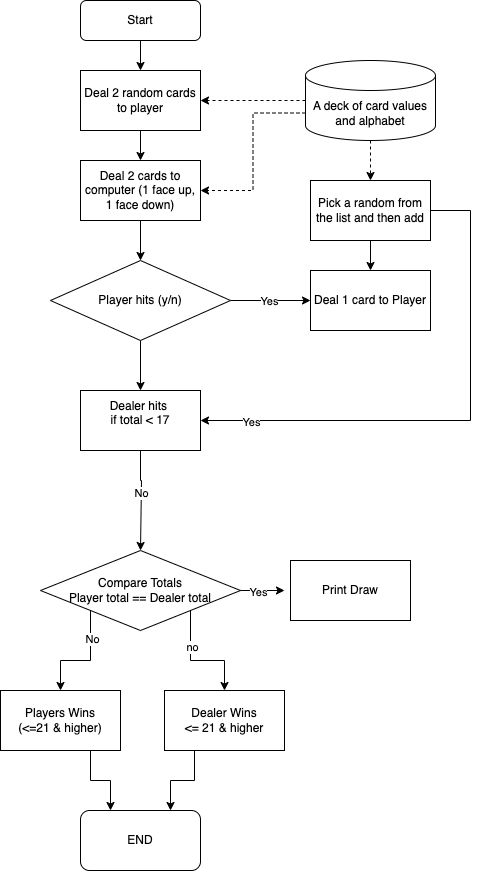

The diagram above was exported from draw.io. Its source (the exported page's mxGraphModel, read from the mxfile embedded in the PNG):
<mxGraphModel dx="609" dy="748" grid="1" gridSize="10" guides="1" tooltips="1" connect="1" arrows="1" fold="1" page="1" pageScale="1" pageWidth="827" pageHeight="1169" math="0" shadow="0">
  <root>
    <mxCell id="WIyWlLk6GJQsqaUBKTNV-0" />
    <mxCell id="WIyWlLk6GJQsqaUBKTNV-1" parent="WIyWlLk6GJQsqaUBKTNV-0" />
    <mxCell id="OpYX9loFjUqqyxPwD1Xp-3" value="" style="edgeStyle=orthogonalEdgeStyle;rounded=0;orthogonalLoop=1;jettySize=auto;html=1;" edge="1" parent="WIyWlLk6GJQsqaUBKTNV-1" source="WIyWlLk6GJQsqaUBKTNV-3" target="OpYX9loFjUqqyxPwD1Xp-0">
      <mxGeometry relative="1" as="geometry" />
    </mxCell>
    <mxCell id="WIyWlLk6GJQsqaUBKTNV-3" value="Start" style="rounded=1;whiteSpace=wrap;html=1;fontSize=12;glass=0;strokeWidth=1;shadow=0;" parent="WIyWlLk6GJQsqaUBKTNV-1" vertex="1">
      <mxGeometry x="270" y="60" width="120" height="40" as="geometry" />
    </mxCell>
    <mxCell id="OpYX9loFjUqqyxPwD1Xp-29" value="" style="edgeStyle=orthogonalEdgeStyle;rounded=0;orthogonalLoop=1;jettySize=auto;html=1;" edge="1" parent="WIyWlLk6GJQsqaUBKTNV-1" source="OpYX9loFjUqqyxPwD1Xp-0" target="OpYX9loFjUqqyxPwD1Xp-4">
      <mxGeometry relative="1" as="geometry" />
    </mxCell>
    <mxCell id="OpYX9loFjUqqyxPwD1Xp-0" value="Deal 2 random cards to player" style="rounded=0;whiteSpace=wrap;html=1;" vertex="1" parent="WIyWlLk6GJQsqaUBKTNV-1">
      <mxGeometry x="270" y="130" width="120" height="60" as="geometry" />
    </mxCell>
    <mxCell id="OpYX9loFjUqqyxPwD1Xp-2" style="edgeStyle=orthogonalEdgeStyle;rounded=0;orthogonalLoop=1;jettySize=auto;html=1;entryX=1;entryY=0.5;entryDx=0;entryDy=0;dashed=1;" edge="1" parent="WIyWlLk6GJQsqaUBKTNV-1" source="OpYX9loFjUqqyxPwD1Xp-1" target="OpYX9loFjUqqyxPwD1Xp-0">
      <mxGeometry relative="1" as="geometry" />
    </mxCell>
    <mxCell id="OpYX9loFjUqqyxPwD1Xp-18" value="" style="edgeStyle=orthogonalEdgeStyle;rounded=0;orthogonalLoop=1;jettySize=auto;html=1;dashed=1;" edge="1" parent="WIyWlLk6GJQsqaUBKTNV-1" source="OpYX9loFjUqqyxPwD1Xp-1" target="OpYX9loFjUqqyxPwD1Xp-17">
      <mxGeometry relative="1" as="geometry" />
    </mxCell>
    <mxCell id="OpYX9loFjUqqyxPwD1Xp-28" style="edgeStyle=orthogonalEdgeStyle;rounded=0;orthogonalLoop=1;jettySize=auto;html=1;exitX=0;exitY=0;exitDx=0;exitDy=52.5;exitPerimeter=0;entryX=1;entryY=0.5;entryDx=0;entryDy=0;dashed=1;" edge="1" parent="WIyWlLk6GJQsqaUBKTNV-1" source="OpYX9loFjUqqyxPwD1Xp-1" target="OpYX9loFjUqqyxPwD1Xp-4">
      <mxGeometry relative="1" as="geometry" />
    </mxCell>
    <mxCell id="OpYX9loFjUqqyxPwD1Xp-1" value="A deck of card values and alphabet" style="shape=cylinder3;whiteSpace=wrap;html=1;boundedLbl=1;backgroundOutline=1;size=15;" vertex="1" parent="WIyWlLk6GJQsqaUBKTNV-1">
      <mxGeometry x="495" y="120" width="130" height="80" as="geometry" />
    </mxCell>
    <mxCell id="OpYX9loFjUqqyxPwD1Xp-30" value="" style="edgeStyle=orthogonalEdgeStyle;rounded=0;orthogonalLoop=1;jettySize=auto;html=1;" edge="1" parent="WIyWlLk6GJQsqaUBKTNV-1" source="OpYX9loFjUqqyxPwD1Xp-4" target="OpYX9loFjUqqyxPwD1Xp-6">
      <mxGeometry relative="1" as="geometry" />
    </mxCell>
    <mxCell id="OpYX9loFjUqqyxPwD1Xp-4" value="Deal 2 cards to computer (1 face up, 1 face down)" style="rounded=0;whiteSpace=wrap;html=1;" vertex="1" parent="WIyWlLk6GJQsqaUBKTNV-1">
      <mxGeometry x="270" y="220" width="120" height="60" as="geometry" />
    </mxCell>
    <mxCell id="OpYX9loFjUqqyxPwD1Xp-10" value="" style="edgeStyle=orthogonalEdgeStyle;rounded=0;orthogonalLoop=1;jettySize=auto;html=1;" edge="1" parent="WIyWlLk6GJQsqaUBKTNV-1" source="OpYX9loFjUqqyxPwD1Xp-6" target="OpYX9loFjUqqyxPwD1Xp-9">
      <mxGeometry relative="1" as="geometry" />
    </mxCell>
    <mxCell id="OpYX9loFjUqqyxPwD1Xp-11" value="Yes" style="edgeLabel;html=1;align=center;verticalAlign=middle;resizable=0;points=[];" vertex="1" connectable="0" parent="OpYX9loFjUqqyxPwD1Xp-10">
      <mxGeometry x="-0.0444" relative="1" as="geometry">
        <mxPoint as="offset" />
      </mxGeometry>
    </mxCell>
    <mxCell id="OpYX9loFjUqqyxPwD1Xp-32" value="" style="edgeStyle=orthogonalEdgeStyle;rounded=0;orthogonalLoop=1;jettySize=auto;html=1;" edge="1" parent="WIyWlLk6GJQsqaUBKTNV-1" source="OpYX9loFjUqqyxPwD1Xp-6" target="OpYX9loFjUqqyxPwD1Xp-14">
      <mxGeometry relative="1" as="geometry" />
    </mxCell>
    <mxCell id="OpYX9loFjUqqyxPwD1Xp-6" value="Player hits (y/n)" style="rhombus;whiteSpace=wrap;html=1;" vertex="1" parent="WIyWlLk6GJQsqaUBKTNV-1">
      <mxGeometry x="240" y="320" width="180" height="80" as="geometry" />
    </mxCell>
    <mxCell id="OpYX9loFjUqqyxPwD1Xp-9" value="Deal 1 card to Player" style="rounded=0;whiteSpace=wrap;html=1;" vertex="1" parent="WIyWlLk6GJQsqaUBKTNV-1">
      <mxGeometry x="500" y="330" width="120" height="60" as="geometry" />
    </mxCell>
    <mxCell id="OpYX9loFjUqqyxPwD1Xp-33" value="" style="edgeStyle=orthogonalEdgeStyle;rounded=0;orthogonalLoop=1;jettySize=auto;html=1;entryX=0.5;entryY=0;entryDx=0;entryDy=0;" edge="1" parent="WIyWlLk6GJQsqaUBKTNV-1" source="OpYX9loFjUqqyxPwD1Xp-14" target="OpYX9loFjUqqyxPwD1Xp-43">
      <mxGeometry relative="1" as="geometry">
        <mxPoint x="330" y="570" as="targetPoint" />
        <Array as="points">
          <mxPoint x="330" y="540" />
          <mxPoint x="331" y="540" />
        </Array>
      </mxGeometry>
    </mxCell>
    <mxCell id="OpYX9loFjUqqyxPwD1Xp-36" value="No" style="edgeLabel;html=1;align=center;verticalAlign=middle;resizable=0;points=[];" vertex="1" connectable="0" parent="OpYX9loFjUqqyxPwD1Xp-33">
      <mxGeometry x="-0.1333" relative="1" as="geometry">
        <mxPoint as="offset" />
      </mxGeometry>
    </mxCell>
    <mxCell id="OpYX9loFjUqqyxPwD1Xp-14" value="Dealer hits&amp;nbsp;&lt;div&gt;if total &amp;lt; 17&lt;/div&gt;&lt;div&gt;&lt;br&gt;&lt;/div&gt;" style="rounded=0;whiteSpace=wrap;html=1;" vertex="1" parent="WIyWlLk6GJQsqaUBKTNV-1">
      <mxGeometry x="270" y="450" width="120" height="60" as="geometry" />
    </mxCell>
    <mxCell id="OpYX9loFjUqqyxPwD1Xp-34" value="" style="edgeStyle=orthogonalEdgeStyle;rounded=0;orthogonalLoop=1;jettySize=auto;html=1;" edge="1" parent="WIyWlLk6GJQsqaUBKTNV-1" source="OpYX9loFjUqqyxPwD1Xp-17" target="OpYX9loFjUqqyxPwD1Xp-9">
      <mxGeometry relative="1" as="geometry" />
    </mxCell>
    <mxCell id="OpYX9loFjUqqyxPwD1Xp-37" style="edgeStyle=orthogonalEdgeStyle;rounded=0;orthogonalLoop=1;jettySize=auto;html=1;entryX=1;entryY=0.5;entryDx=0;entryDy=0;" edge="1" parent="WIyWlLk6GJQsqaUBKTNV-1" source="OpYX9loFjUqqyxPwD1Xp-17" target="OpYX9loFjUqqyxPwD1Xp-14">
      <mxGeometry relative="1" as="geometry">
        <Array as="points">
          <mxPoint x="660" y="270" />
          <mxPoint x="660" y="480" />
        </Array>
      </mxGeometry>
    </mxCell>
    <mxCell id="OpYX9loFjUqqyxPwD1Xp-38" value="Yes" style="edgeLabel;html=1;align=center;verticalAlign=middle;resizable=0;points=[];" vertex="1" connectable="0" parent="OpYX9loFjUqqyxPwD1Xp-37">
      <mxGeometry x="0.8077" y="1" relative="1" as="geometry">
        <mxPoint as="offset" />
      </mxGeometry>
    </mxCell>
    <mxCell id="OpYX9loFjUqqyxPwD1Xp-17" value="Pick a random from the list and then add" style="rounded=0;whiteSpace=wrap;html=1;" vertex="1" parent="WIyWlLk6GJQsqaUBKTNV-1">
      <mxGeometry x="500" y="240" width="120" height="60" as="geometry" />
    </mxCell>
    <mxCell id="OpYX9loFjUqqyxPwD1Xp-51" style="edgeStyle=orthogonalEdgeStyle;rounded=0;orthogonalLoop=1;jettySize=auto;html=1;exitX=0.75;exitY=1;exitDx=0;exitDy=0;entryX=0.25;entryY=0;entryDx=0;entryDy=0;" edge="1" parent="WIyWlLk6GJQsqaUBKTNV-1" source="OpYX9loFjUqqyxPwD1Xp-40" target="OpYX9loFjUqqyxPwD1Xp-48">
      <mxGeometry relative="1" as="geometry" />
    </mxCell>
    <mxCell id="OpYX9loFjUqqyxPwD1Xp-40" value="Players Wins&lt;div&gt;(&amp;lt;=21 &amp;amp; higher)&lt;/div&gt;" style="rounded=0;whiteSpace=wrap;html=1;" vertex="1" parent="WIyWlLk6GJQsqaUBKTNV-1">
      <mxGeometry x="190" y="750" width="120" height="60" as="geometry" />
    </mxCell>
    <mxCell id="OpYX9loFjUqqyxPwD1Xp-52" style="edgeStyle=orthogonalEdgeStyle;rounded=0;orthogonalLoop=1;jettySize=auto;html=1;exitX=0.25;exitY=1;exitDx=0;exitDy=0;entryX=0.75;entryY=0;entryDx=0;entryDy=0;" edge="1" parent="WIyWlLk6GJQsqaUBKTNV-1" source="OpYX9loFjUqqyxPwD1Xp-41" target="OpYX9loFjUqqyxPwD1Xp-48">
      <mxGeometry relative="1" as="geometry" />
    </mxCell>
    <mxCell id="OpYX9loFjUqqyxPwD1Xp-41" value="Dealer Wins&lt;div&gt;&amp;lt;= 21 &amp;amp; higher&lt;/div&gt;" style="rounded=0;whiteSpace=wrap;html=1;" vertex="1" parent="WIyWlLk6GJQsqaUBKTNV-1">
      <mxGeometry x="354" y="750" width="120" height="60" as="geometry" />
    </mxCell>
    <mxCell id="OpYX9loFjUqqyxPwD1Xp-42" value="Print Draw" style="rounded=0;whiteSpace=wrap;html=1;" vertex="1" parent="WIyWlLk6GJQsqaUBKTNV-1">
      <mxGeometry x="480" y="620" width="120" height="60" as="geometry" />
    </mxCell>
    <mxCell id="OpYX9loFjUqqyxPwD1Xp-46" style="edgeStyle=orthogonalEdgeStyle;rounded=0;orthogonalLoop=1;jettySize=auto;html=1;entryX=0.5;entryY=0;entryDx=0;entryDy=0;exitX=0;exitY=1;exitDx=0;exitDy=0;" edge="1" parent="WIyWlLk6GJQsqaUBKTNV-1" source="OpYX9loFjUqqyxPwD1Xp-43" target="OpYX9loFjUqqyxPwD1Xp-40">
      <mxGeometry relative="1" as="geometry" />
    </mxCell>
    <mxCell id="OpYX9loFjUqqyxPwD1Xp-50" value="No" style="edgeLabel;html=1;align=center;verticalAlign=middle;resizable=0;points=[];" vertex="1" connectable="0" parent="OpYX9loFjUqqyxPwD1Xp-46">
      <mxGeometry x="-0.4909" y="1" relative="1" as="geometry">
        <mxPoint as="offset" />
      </mxGeometry>
    </mxCell>
    <mxCell id="OpYX9loFjUqqyxPwD1Xp-47" style="edgeStyle=orthogonalEdgeStyle;rounded=0;orthogonalLoop=1;jettySize=auto;html=1;exitX=1;exitY=1;exitDx=0;exitDy=0;entryX=0.5;entryY=0;entryDx=0;entryDy=0;" edge="1" parent="WIyWlLk6GJQsqaUBKTNV-1" source="OpYX9loFjUqqyxPwD1Xp-43" target="OpYX9loFjUqqyxPwD1Xp-41">
      <mxGeometry relative="1" as="geometry" />
    </mxCell>
    <mxCell id="OpYX9loFjUqqyxPwD1Xp-49" value="no" style="edgeLabel;html=1;align=center;verticalAlign=middle;resizable=0;points=[];" vertex="1" connectable="0" parent="OpYX9loFjUqqyxPwD1Xp-47">
      <mxGeometry x="-0.3684" y="1" relative="1" as="geometry">
        <mxPoint as="offset" />
      </mxGeometry>
    </mxCell>
    <mxCell id="OpYX9loFjUqqyxPwD1Xp-43" value="&lt;div&gt;Compare Totals&lt;/div&gt;Player total == Dealer total" style="rhombus;whiteSpace=wrap;html=1;" vertex="1" parent="WIyWlLk6GJQsqaUBKTNV-1">
      <mxGeometry x="230" y="610" width="200" height="80" as="geometry" />
    </mxCell>
    <mxCell id="OpYX9loFjUqqyxPwD1Xp-44" style="edgeStyle=orthogonalEdgeStyle;rounded=0;orthogonalLoop=1;jettySize=auto;html=1;entryX=-0.05;entryY=0.5;entryDx=0;entryDy=0;entryPerimeter=0;" edge="1" parent="WIyWlLk6GJQsqaUBKTNV-1" source="OpYX9loFjUqqyxPwD1Xp-43" target="OpYX9loFjUqqyxPwD1Xp-42">
      <mxGeometry relative="1" as="geometry" />
    </mxCell>
    <mxCell id="OpYX9loFjUqqyxPwD1Xp-45" value="Yes" style="edgeLabel;html=1;align=center;verticalAlign=middle;resizable=0;points=[];" vertex="1" connectable="0" parent="OpYX9loFjUqqyxPwD1Xp-44">
      <mxGeometry x="-0.2273" y="-1" relative="1" as="geometry">
        <mxPoint as="offset" />
      </mxGeometry>
    </mxCell>
    <mxCell id="OpYX9loFjUqqyxPwD1Xp-48" value="END" style="rounded=1;whiteSpace=wrap;html=1;" vertex="1" parent="WIyWlLk6GJQsqaUBKTNV-1">
      <mxGeometry x="270" y="870" width="120" height="60" as="geometry" />
    </mxCell>
  </root>
</mxGraphModel>